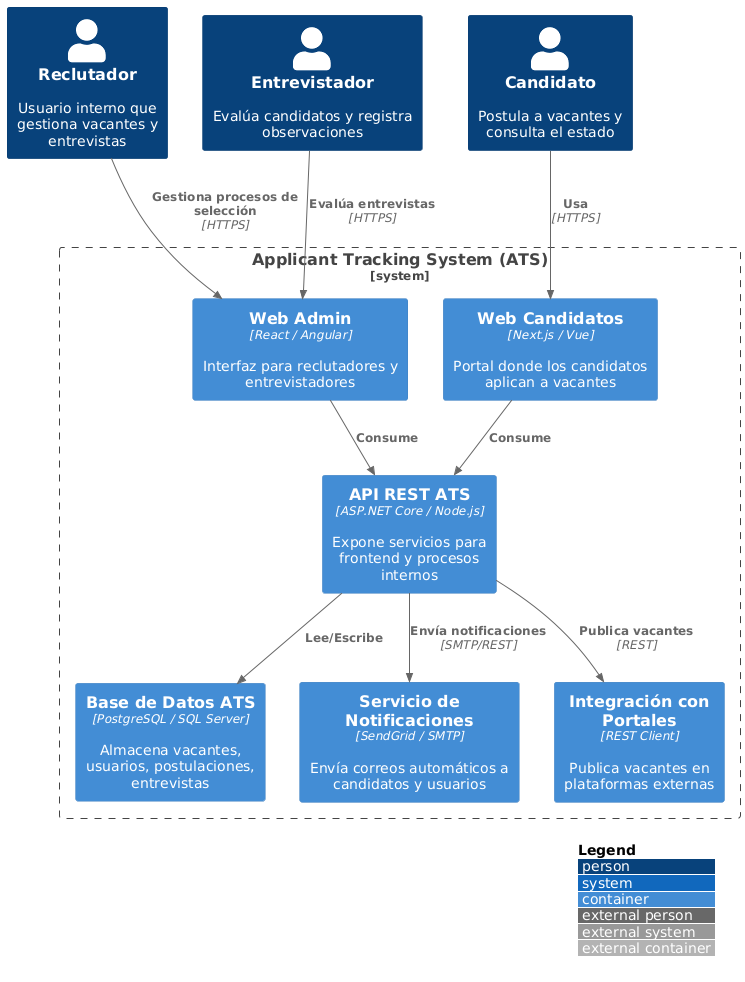

The diagram above was rendered by PlantUML. Its source (embedded in the PNG):
@startuml
!includeurl https://raw.githubusercontent.com/plantuml-stdlib/C4-PlantUML/master/C4_Container.puml

LAYOUT_WITH_LEGEND()

Person(recruiter, "Reclutador", "Usuario interno que gestiona vacantes y entrevistas")
Person(interviewer, "Entrevistador", "Evalúa candidatos y registra observaciones")
Person(candidate, "Candidato", "Postula a vacantes y consulta el estado")

System_Boundary(s1, "Applicant Tracking System (ATS)") {

  Container(webAdmin, "Web Admin", "React / Angular", "Interfaz para reclutadores y entrevistadores")
  Container(webCandidato, "Web Candidatos", "Next.js / Vue", "Portal donde los candidatos aplican a vacantes")
  Container(api, "API REST ATS", "ASP.NET Core / Node.js", "Expone servicios para frontend y procesos internos")
  Container(db, "Base de Datos ATS", "PostgreSQL / SQL Server", "Almacena vacantes, usuarios, postulaciones, entrevistas")
  Container(mailService, "Servicio de Notificaciones", "SendGrid / SMTP", "Envía correos automáticos a candidatos y usuarios")
  Container(jobIntegration, "Integración con Portales", "REST Client", "Publica vacantes en plataformas externas")

}

Rel(candidate, webCandidato, "Usa", "HTTPS")
Rel(recruiter, webAdmin, "Gestiona procesos de selección", "HTTPS")
Rel(interviewer, webAdmin, "Evalúa entrevistas", "HTTPS")

Rel(webCandidato, api, "Consume")
Rel(webAdmin, api, "Consume")
Rel(api, db, "Lee/Escribe")
Rel(api, mailService, "Envía notificaciones", "SMTP/REST")
Rel(api, jobIntegration, "Publica vacantes", "REST")
@enduml